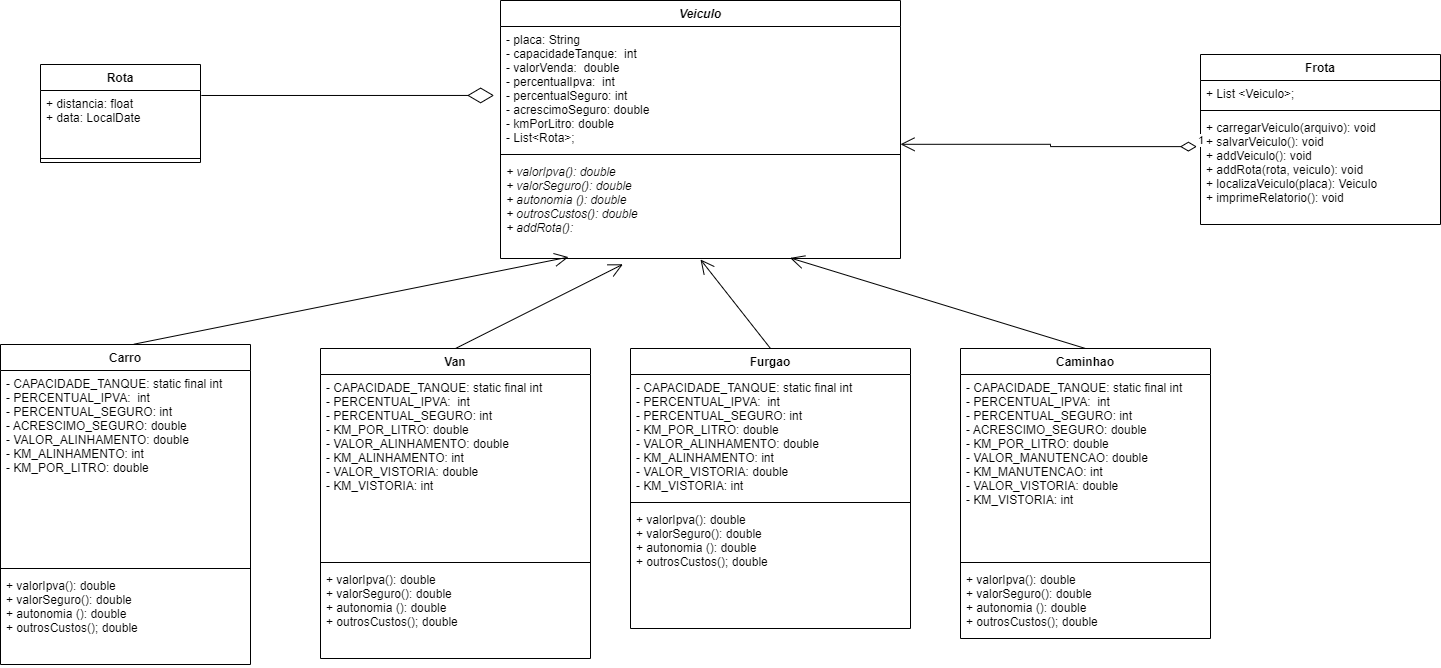

The diagram above was exported from draw.io. Its source (the exported page's mxGraphModel, read from the mxfile embedded in the PNG):
<mxGraphModel dx="1939" dy="730" grid="1" gridSize="10" guides="1" tooltips="1" connect="1" arrows="1" fold="1" page="1" pageScale="1" pageWidth="1169" pageHeight="827" math="0" shadow="0">
  <root>
    <mxCell id="0" />
    <mxCell id="1" parent="0" />
    <mxCell id="70SCjkegAnHCq_JwYa3w-1" value="Veiculo" style="swimlane;fontStyle=3;align=center;verticalAlign=top;childLayout=stackLayout;horizontal=1;startSize=26;horizontalStack=0;resizeParent=1;resizeParentMax=0;resizeLast=0;collapsible=1;marginBottom=0;" parent="1" vertex="1">
      <mxGeometry x="-300" y="16" width="400" height="258" as="geometry" />
    </mxCell>
    <mxCell id="70SCjkegAnHCq_JwYa3w-2" value="- placa: String&#10;- capacidadeTanque:  int&#10;- valorVenda:  double&#10;- percentualIpva:  int&#10;- percentualSeguro: int&#10;- acrescimoSeguro: double&#10;- kmPorLitro: double&#10;- List&lt;Rota&gt;;" style="text;strokeColor=none;fillColor=none;align=left;verticalAlign=top;spacingLeft=4;spacingRight=4;overflow=hidden;rotatable=0;points=[[0,0.5],[1,0.5]];portConstraint=eastwest;" parent="70SCjkegAnHCq_JwYa3w-1" vertex="1">
      <mxGeometry y="26" width="400" height="124" as="geometry" />
    </mxCell>
    <mxCell id="70SCjkegAnHCq_JwYa3w-3" value="" style="line;strokeWidth=1;fillColor=none;align=left;verticalAlign=middle;spacingTop=-1;spacingLeft=3;spacingRight=3;rotatable=0;labelPosition=right;points=[];portConstraint=eastwest;strokeColor=inherit;" parent="70SCjkegAnHCq_JwYa3w-1" vertex="1">
      <mxGeometry y="150" width="400" height="8" as="geometry" />
    </mxCell>
    <mxCell id="70SCjkegAnHCq_JwYa3w-4" value="+ valorIpva(): double&#10;+ valorSeguro(): double&#10;+ autonomia (): double&#10;+ outrosCustos(): double&#10;+ addRota(): " style="text;strokeColor=none;fillColor=none;align=left;verticalAlign=top;spacingLeft=4;spacingRight=4;overflow=hidden;rotatable=0;points=[[0,0.5],[1,0.5]];portConstraint=eastwest;fontStyle=2" parent="70SCjkegAnHCq_JwYa3w-1" vertex="1">
      <mxGeometry y="158" width="400" height="100" as="geometry" />
    </mxCell>
    <mxCell id="70SCjkegAnHCq_JwYa3w-5" value="Rota" style="swimlane;fontStyle=1;align=center;verticalAlign=top;childLayout=stackLayout;horizontal=1;startSize=26;horizontalStack=0;resizeParent=1;resizeParentMax=0;resizeLast=0;collapsible=1;marginBottom=0;" parent="1" vertex="1">
      <mxGeometry x="-760" y="80" width="160" height="98" as="geometry" />
    </mxCell>
    <mxCell id="70SCjkegAnHCq_JwYa3w-6" value="+ distancia: float&#10;+ data: LocalDate " style="text;strokeColor=none;fillColor=none;align=left;verticalAlign=top;spacingLeft=4;spacingRight=4;overflow=hidden;rotatable=0;points=[[0,0.5],[1,0.5]];portConstraint=eastwest;" parent="70SCjkegAnHCq_JwYa3w-5" vertex="1">
      <mxGeometry y="26" width="160" height="64" as="geometry" />
    </mxCell>
    <mxCell id="70SCjkegAnHCq_JwYa3w-7" value="" style="line;strokeWidth=1;fillColor=none;align=left;verticalAlign=middle;spacingTop=-1;spacingLeft=3;spacingRight=3;rotatable=0;labelPosition=right;points=[];portConstraint=eastwest;strokeColor=inherit;" parent="70SCjkegAnHCq_JwYa3w-5" vertex="1">
      <mxGeometry y="90" width="160" height="8" as="geometry" />
    </mxCell>
    <mxCell id="70SCjkegAnHCq_JwYa3w-10" value="Frota" style="swimlane;fontStyle=1;align=center;verticalAlign=top;childLayout=stackLayout;horizontal=1;startSize=26;horizontalStack=0;resizeParent=1;resizeParentMax=0;resizeLast=0;collapsible=1;marginBottom=0;" parent="1" vertex="1">
      <mxGeometry x="400" y="70" width="240" height="170" as="geometry" />
    </mxCell>
    <mxCell id="70SCjkegAnHCq_JwYa3w-11" value="+ List &lt;Veiculo&gt;;" style="text;strokeColor=none;fillColor=none;align=left;verticalAlign=top;spacingLeft=4;spacingRight=4;overflow=hidden;rotatable=0;points=[[0,0.5],[1,0.5]];portConstraint=eastwest;" parent="70SCjkegAnHCq_JwYa3w-10" vertex="1">
      <mxGeometry y="26" width="240" height="26" as="geometry" />
    </mxCell>
    <mxCell id="70SCjkegAnHCq_JwYa3w-12" value="" style="line;strokeWidth=1;fillColor=none;align=left;verticalAlign=middle;spacingTop=-1;spacingLeft=3;spacingRight=3;rotatable=0;labelPosition=right;points=[];portConstraint=eastwest;strokeColor=inherit;" parent="70SCjkegAnHCq_JwYa3w-10" vertex="1">
      <mxGeometry y="52" width="240" height="8" as="geometry" />
    </mxCell>
    <mxCell id="70SCjkegAnHCq_JwYa3w-13" value="+ carregarVeiculo(arquivo): void&#10;+ salvarVeiculo(): void&#10;+ addVeiculo(): void&#10;+ addRota(rota, veiculo): void&#10;+ localizaVeiculo(placa): Veiculo&#10;+ imprimeRelatorio(): void" style="text;strokeColor=none;fillColor=none;align=left;verticalAlign=top;spacingLeft=4;spacingRight=4;overflow=hidden;rotatable=0;points=[[0,0.5],[1,0.5]];portConstraint=eastwest;" parent="70SCjkegAnHCq_JwYa3w-10" vertex="1">
      <mxGeometry y="60" width="240" height="110" as="geometry" />
    </mxCell>
    <mxCell id="70SCjkegAnHCq_JwYa3w-15" value="1" style="endArrow=open;html=1;endSize=12;startArrow=diamondThin;startSize=14;startFill=0;edgeStyle=orthogonalEdgeStyle;align=left;verticalAlign=bottom;rounded=0;exitX=-0.015;exitY=0.292;exitDx=0;exitDy=0;exitPerimeter=0;entryX=1;entryY=0.95;entryDx=0;entryDy=0;entryPerimeter=0;" parent="1" source="70SCjkegAnHCq_JwYa3w-13" target="70SCjkegAnHCq_JwYa3w-2" edge="1">
      <mxGeometry x="-1" y="3" relative="1" as="geometry">
        <mxPoint x="550" y="320" as="sourcePoint" />
        <mxPoint x="710" y="320" as="targetPoint" />
      </mxGeometry>
    </mxCell>
    <mxCell id="2" value="Carro" style="swimlane;fontStyle=1;align=center;verticalAlign=top;childLayout=stackLayout;horizontal=1;startSize=26;horizontalStack=0;resizeParent=1;resizeParentMax=0;resizeLast=0;collapsible=1;marginBottom=0;" parent="1" vertex="1">
      <mxGeometry x="-800" y="360" width="250" height="320" as="geometry" />
    </mxCell>
    <mxCell id="3" value="- CAPACIDADE_TANQUE: static final int&#10;- PERCENTUAL_IPVA:  int&#10;- PERCENTUAL_SEGURO: int&#10;- ACRESCIMO_SEGURO: double&#10;- VALOR_ALINHAMENTO: double&#10;- KM_ALINHAMENTO: int&#10;- KM_POR_LITRO: double" style="text;strokeColor=none;fillColor=none;align=left;verticalAlign=top;spacingLeft=4;spacingRight=4;overflow=hidden;rotatable=0;points=[[0,0.5],[1,0.5]];portConstraint=eastwest;fontStyle=0" parent="2" vertex="1">
      <mxGeometry y="26" width="250" height="194" as="geometry" />
    </mxCell>
    <mxCell id="4" value="" style="line;strokeWidth=1;fillColor=none;align=left;verticalAlign=middle;spacingTop=-1;spacingLeft=3;spacingRight=3;rotatable=0;labelPosition=right;points=[];portConstraint=eastwest;" parent="2" vertex="1">
      <mxGeometry y="220" width="250" height="8" as="geometry" />
    </mxCell>
    <mxCell id="5" value="+ valorIpva(): double&#10;+ valorSeguro(): double&#10;+ autonomia (): double&#10;+ outrosCustos(); double" style="text;strokeColor=none;fillColor=none;align=left;verticalAlign=top;spacingLeft=4;spacingRight=4;overflow=hidden;rotatable=0;points=[[0,0.5],[1,0.5]];portConstraint=eastwest;fontStyle=0" parent="2" vertex="1">
      <mxGeometry y="228" width="250" height="92" as="geometry" />
    </mxCell>
    <mxCell id="15" value="Van" style="swimlane;fontStyle=1;align=center;verticalAlign=top;childLayout=stackLayout;horizontal=1;startSize=26;horizontalStack=0;resizeParent=1;resizeParentMax=0;resizeLast=0;collapsible=1;marginBottom=0;" parent="1" vertex="1">
      <mxGeometry x="-480" y="364" width="270" height="310" as="geometry" />
    </mxCell>
    <mxCell id="16" value="- CAPACIDADE_TANQUE: static final int&#10;- PERCENTUAL_IPVA:  int&#10;- PERCENTUAL_SEGURO: int&#10;- KM_POR_LITRO: double&#10;- VALOR_ALINHAMENTO: double&#10;- KM_ALINHAMENTO: int&#10;- VALOR_VISTORIA: double&#10;- KM_VISTORIA: int" style="text;strokeColor=none;fillColor=none;align=left;verticalAlign=top;spacingLeft=4;spacingRight=4;overflow=hidden;rotatable=0;points=[[0,0.5],[1,0.5]];portConstraint=eastwest;" parent="15" vertex="1">
      <mxGeometry y="26" width="270" height="184" as="geometry" />
    </mxCell>
    <mxCell id="17" value="" style="line;strokeWidth=1;fillColor=none;align=left;verticalAlign=middle;spacingTop=-1;spacingLeft=3;spacingRight=3;rotatable=0;labelPosition=right;points=[];portConstraint=eastwest;" parent="15" vertex="1">
      <mxGeometry y="210" width="270" height="8" as="geometry" />
    </mxCell>
    <mxCell id="18" value="+ valorIpva(): double&#10;+ valorSeguro(): double&#10;+ autonomia (): double&#10;+ outrosCustos(); double" style="text;strokeColor=none;fillColor=none;align=left;verticalAlign=top;spacingLeft=4;spacingRight=4;overflow=hidden;rotatable=0;points=[[0,0.5],[1,0.5]];portConstraint=eastwest;" parent="15" vertex="1">
      <mxGeometry y="218" width="270" height="92" as="geometry" />
    </mxCell>
    <mxCell id="19" value="Furgao" style="swimlane;fontStyle=1;align=center;verticalAlign=top;childLayout=stackLayout;horizontal=1;startSize=26;horizontalStack=0;resizeParent=1;resizeParentMax=0;resizeLast=0;collapsible=1;marginBottom=0;" parent="1" vertex="1">
      <mxGeometry x="-170" y="364" width="280" height="280" as="geometry" />
    </mxCell>
    <mxCell id="20" value="- CAPACIDADE_TANQUE: static final int&#10;- PERCENTUAL_IPVA:  int&#10;- PERCENTUAL_SEGURO: int&#10;- KM_POR_LITRO: double&#10;- VALOR_ALINHAMENTO: double&#10;- KM_ALINHAMENTO: int&#10;- VALOR_VISTORIA: double&#10;- KM_VISTORIA: int" style="text;strokeColor=none;fillColor=none;align=left;verticalAlign=top;spacingLeft=4;spacingRight=4;overflow=hidden;rotatable=0;points=[[0,0.5],[1,0.5]];portConstraint=eastwest;" parent="19" vertex="1">
      <mxGeometry y="26" width="280" height="124" as="geometry" />
    </mxCell>
    <mxCell id="21" value="" style="line;strokeWidth=1;fillColor=none;align=left;verticalAlign=middle;spacingTop=-1;spacingLeft=3;spacingRight=3;rotatable=0;labelPosition=right;points=[];portConstraint=eastwest;" parent="19" vertex="1">
      <mxGeometry y="150" width="280" height="8" as="geometry" />
    </mxCell>
    <mxCell id="22" value="+ valorIpva(): double&#10;+ valorSeguro(): double&#10;+ autonomia (): double&#10;+ outrosCustos(); double" style="text;strokeColor=none;fillColor=none;align=left;verticalAlign=top;spacingLeft=4;spacingRight=4;overflow=hidden;rotatable=0;points=[[0,0.5],[1,0.5]];portConstraint=eastwest;" parent="19" vertex="1">
      <mxGeometry y="158" width="280" height="122" as="geometry" />
    </mxCell>
    <mxCell id="23" value="Caminhao" style="swimlane;fontStyle=1;align=center;verticalAlign=top;childLayout=stackLayout;horizontal=1;startSize=26;horizontalStack=0;resizeParent=1;resizeParentMax=0;resizeLast=0;collapsible=1;marginBottom=0;" parent="1" vertex="1">
      <mxGeometry x="160" y="364" width="250" height="290" as="geometry" />
    </mxCell>
    <mxCell id="24" value="- CAPACIDADE_TANQUE: static final int&#10;- PERCENTUAL_IPVA:  int&#10;- PERCENTUAL_SEGURO: int&#10;- ACRESCIMO_SEGURO: double&#10;- KM_POR_LITRO: double&#10;- VALOR_MANUTENCAO: double&#10;- KM_MANUTENCAO: int&#10;- VALOR_VISTORIA: double&#10;- KM_VISTORIA: int" style="text;strokeColor=none;fillColor=none;align=left;verticalAlign=top;spacingLeft=4;spacingRight=4;overflow=hidden;rotatable=0;points=[[0,0.5],[1,0.5]];portConstraint=eastwest;fontStyle=0" parent="23" vertex="1">
      <mxGeometry y="26" width="250" height="184" as="geometry" />
    </mxCell>
    <mxCell id="25" value="" style="line;strokeWidth=1;fillColor=none;align=left;verticalAlign=middle;spacingTop=-1;spacingLeft=3;spacingRight=3;rotatable=0;labelPosition=right;points=[];portConstraint=eastwest;" parent="23" vertex="1">
      <mxGeometry y="210" width="250" height="8" as="geometry" />
    </mxCell>
    <mxCell id="26" value="+ valorIpva(): double&#10;+ valorSeguro(): double&#10;+ autonomia (): double&#10;+ outrosCustos(); double" style="text;strokeColor=none;fillColor=none;align=left;verticalAlign=top;spacingLeft=4;spacingRight=4;overflow=hidden;rotatable=0;points=[[0,0.5],[1,0.5]];portConstraint=eastwest;" parent="23" vertex="1">
      <mxGeometry y="218" width="250" height="72" as="geometry" />
    </mxCell>
    <mxCell id="31" value="" style="endArrow=open;endFill=1;endSize=12;html=1;exitX=0.534;exitY=-0.001;exitDx=0;exitDy=0;exitPerimeter=0;entryX=0.17;entryY=0.986;entryDx=0;entryDy=0;entryPerimeter=0;" parent="1" source="2" target="70SCjkegAnHCq_JwYa3w-4" edge="1">
      <mxGeometry width="160" relative="1" as="geometry">
        <mxPoint x="-480" y="150" as="sourcePoint" />
        <mxPoint x="-320" y="150" as="targetPoint" />
      </mxGeometry>
    </mxCell>
    <mxCell id="32" value="" style="endArrow=open;endFill=1;endSize=12;html=1;exitX=0.5;exitY=0;exitDx=0;exitDy=0;entryX=0.306;entryY=1.058;entryDx=0;entryDy=0;entryPerimeter=0;" parent="1" source="15" target="70SCjkegAnHCq_JwYa3w-4" edge="1">
      <mxGeometry width="160" relative="1" as="geometry">
        <mxPoint x="-656.5" y="369.846" as="sourcePoint" />
        <mxPoint x="-298" y="286.6" as="targetPoint" />
      </mxGeometry>
    </mxCell>
    <mxCell id="33" value="" style="endArrow=open;endFill=1;endSize=12;html=1;exitX=0.5;exitY=0;exitDx=0;exitDy=0;entryX=0.5;entryY=1.01;entryDx=0;entryDy=0;entryPerimeter=0;" parent="1" source="19" target="70SCjkegAnHCq_JwYa3w-4" edge="1">
      <mxGeometry width="160" relative="1" as="geometry">
        <mxPoint x="-335" y="374" as="sourcePoint" />
        <mxPoint x="-167.5999999999999" y="289.79999999999995" as="targetPoint" />
      </mxGeometry>
    </mxCell>
    <mxCell id="34" value="" style="endArrow=open;endFill=1;endSize=12;html=1;exitX=0.5;exitY=0;exitDx=0;exitDy=0;entryX=0.724;entryY=0.994;entryDx=0;entryDy=0;entryPerimeter=0;" parent="1" source="23" target="70SCjkegAnHCq_JwYa3w-4" edge="1">
      <mxGeometry width="160" relative="1" as="geometry">
        <mxPoint x="-15" y="374" as="sourcePoint" />
        <mxPoint x="-90" y="285" as="targetPoint" />
      </mxGeometry>
    </mxCell>
    <mxCell id="38" value="" style="endArrow=diamondThin;endFill=0;endSize=24;html=1;entryX=-0.016;entryY=0.556;entryDx=0;entryDy=0;entryPerimeter=0;exitX=1.005;exitY=0.078;exitDx=0;exitDy=0;exitPerimeter=0;" parent="1" source="70SCjkegAnHCq_JwYa3w-6" target="70SCjkegAnHCq_JwYa3w-2" edge="1">
      <mxGeometry width="160" relative="1" as="geometry">
        <mxPoint x="-580" y="240" as="sourcePoint" />
        <mxPoint x="-420" y="240" as="targetPoint" />
      </mxGeometry>
    </mxCell>
  </root>
</mxGraphModel>